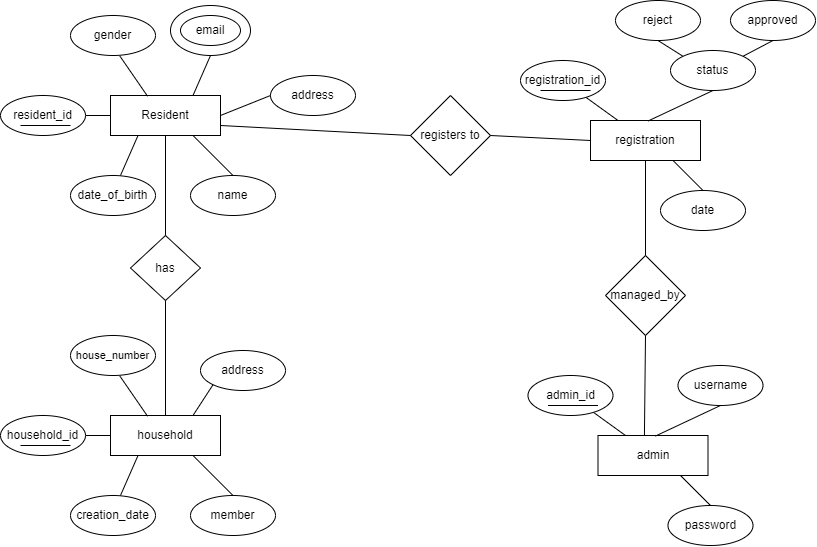

The diagram above was exported from draw.io. Its source (the exported page's mxGraphModel, read from the mxfile embedded in the PNG):
<mxGraphModel dx="863" dy="674" grid="1" gridSize="10" guides="1" tooltips="1" connect="1" arrows="1" fold="1" page="1" pageScale="1" pageWidth="850" pageHeight="1100" math="0" shadow="0">
  <root>
    <mxCell id="0" />
    <mxCell id="1" parent="0" />
    <mxCell id="6" value="Resident" style="rounded=0;whiteSpace=wrap;html=1;" vertex="1" parent="1">
      <mxGeometry x="120" y="160" width="110" height="40" as="geometry" />
    </mxCell>
    <mxCell id="8" value="" style="endArrow=none;html=1;exitX=0;exitY=0.5;exitDx=0;exitDy=0;" edge="1" parent="1" source="6" target="9">
      <mxGeometry width="50" height="50" relative="1" as="geometry">
        <mxPoint x="380" y="390" as="sourcePoint" />
        <mxPoint x="180" y="270" as="targetPoint" />
      </mxGeometry>
    </mxCell>
    <mxCell id="9" value="resident_id" style="ellipse;whiteSpace=wrap;html=1;" vertex="1" parent="1">
      <mxGeometry x="10" y="160" width="85" height="40" as="geometry" />
    </mxCell>
    <mxCell id="11" value="" style="endArrow=none;html=1;exitX=0.75;exitY=1;exitDx=0;exitDy=0;entryX=0.5;entryY=0;entryDx=0;entryDy=0;" edge="1" parent="1" source="6" target="13">
      <mxGeometry width="50" height="50" relative="1" as="geometry">
        <mxPoint x="180" y="260" as="sourcePoint" />
        <mxPoint x="195" y="280" as="targetPoint" />
      </mxGeometry>
    </mxCell>
    <mxCell id="13" value="name" style="ellipse;whiteSpace=wrap;html=1;" vertex="1" parent="1">
      <mxGeometry x="200" y="240" width="85" height="40" as="geometry" />
    </mxCell>
    <mxCell id="15" value="address" style="ellipse;whiteSpace=wrap;html=1;" vertex="1" parent="1">
      <mxGeometry x="280" y="140" width="85" height="40" as="geometry" />
    </mxCell>
    <mxCell id="17" value="" style="endArrow=none;html=1;entryX=0;entryY=0.5;entryDx=0;entryDy=0;exitX=1;exitY=0.5;exitDx=0;exitDy=0;" edge="1" parent="1" source="6" target="15">
      <mxGeometry width="50" height="50" relative="1" as="geometry">
        <mxPoint x="200" y="200" as="sourcePoint" />
        <mxPoint x="250" y="150" as="targetPoint" />
      </mxGeometry>
    </mxCell>
    <mxCell id="18" value="email" style="ellipse;whiteSpace=wrap;html=1;" vertex="1" parent="1">
      <mxGeometry x="180" y="70" width="80" height="50" as="geometry" />
    </mxCell>
    <mxCell id="19" value="" style="endArrow=none;html=1;exitX=0.75;exitY=0;exitDx=0;exitDy=0;entryX=0.5;entryY=1;entryDx=0;entryDy=0;" edge="1" parent="1" source="6" target="18">
      <mxGeometry width="50" height="50" relative="1" as="geometry">
        <mxPoint x="200" y="200" as="sourcePoint" />
        <mxPoint x="250" y="150" as="targetPoint" />
      </mxGeometry>
    </mxCell>
    <mxCell id="21" value="gender" style="ellipse;whiteSpace=wrap;html=1;" vertex="1" parent="1">
      <mxGeometry x="80" y="80" width="85" height="40" as="geometry" />
    </mxCell>
    <mxCell id="22" value="" style="endArrow=none;html=1;entryX=0.581;entryY=1.014;entryDx=0;entryDy=0;entryPerimeter=0;exitX=0.337;exitY=0.019;exitDx=0;exitDy=0;exitPerimeter=0;" edge="1" parent="1" source="6" target="21">
      <mxGeometry width="50" height="50" relative="1" as="geometry">
        <mxPoint x="200" y="200" as="sourcePoint" />
        <mxPoint x="250" y="150" as="targetPoint" />
      </mxGeometry>
    </mxCell>
    <mxCell id="23" value="date_of_birth" style="ellipse;whiteSpace=wrap;html=1;" vertex="1" parent="1">
      <mxGeometry x="80" y="240" width="85" height="40" as="geometry" />
    </mxCell>
    <mxCell id="24" value="" style="endArrow=none;html=1;" edge="1" parent="1">
      <mxGeometry width="50" height="50" relative="1" as="geometry">
        <mxPoint x="30" y="190" as="sourcePoint" />
        <mxPoint x="80" y="190" as="targetPoint" />
      </mxGeometry>
    </mxCell>
    <mxCell id="25" value="" style="endArrow=none;html=1;exitX=0.588;exitY=0;exitDx=0;exitDy=0;exitPerimeter=0;entryX=0.25;entryY=1;entryDx=0;entryDy=0;" edge="1" parent="1" source="23" target="6">
      <mxGeometry width="50" height="50" relative="1" as="geometry">
        <mxPoint x="160" y="210" as="sourcePoint" />
        <mxPoint x="210" y="160" as="targetPoint" />
      </mxGeometry>
    </mxCell>
    <mxCell id="39" value="admin" style="rounded=0;whiteSpace=wrap;html=1;" vertex="1" parent="1">
      <mxGeometry x="607.5" y="500" width="110" height="40" as="geometry" />
    </mxCell>
    <mxCell id="40" value="" style="endArrow=none;html=1;exitX=0.25;exitY=0;exitDx=0;exitDy=0;" edge="1" source="39" target="41" parent="1">
      <mxGeometry width="50" height="50" relative="1" as="geometry">
        <mxPoint x="867.5" y="730" as="sourcePoint" />
        <mxPoint x="667.5" y="610" as="targetPoint" />
      </mxGeometry>
    </mxCell>
    <mxCell id="41" value="admin_id" style="ellipse;whiteSpace=wrap;html=1;" vertex="1" parent="1">
      <mxGeometry x="537.5" y="440" width="85" height="40" as="geometry" />
    </mxCell>
    <mxCell id="42" value="" style="endArrow=none;html=1;exitX=0.75;exitY=1;exitDx=0;exitDy=0;entryX=0.5;entryY=0;entryDx=0;entryDy=0;" edge="1" source="39" target="43" parent="1">
      <mxGeometry width="50" height="50" relative="1" as="geometry">
        <mxPoint x="667.5" y="600" as="sourcePoint" />
        <mxPoint x="682.5" y="620" as="targetPoint" />
      </mxGeometry>
    </mxCell>
    <mxCell id="43" value="password" style="ellipse;whiteSpace=wrap;html=1;" vertex="1" parent="1">
      <mxGeometry x="677.5" y="570" width="85" height="40" as="geometry" />
    </mxCell>
    <mxCell id="50" value="username" style="ellipse;whiteSpace=wrap;html=1;" vertex="1" parent="1">
      <mxGeometry x="687.5" y="430" width="85" height="40" as="geometry" />
    </mxCell>
    <mxCell id="51" value="" style="endArrow=none;html=1;" edge="1" parent="1">
      <mxGeometry width="50" height="50" relative="1" as="geometry">
        <mxPoint x="557.5" y="470" as="sourcePoint" />
        <mxPoint x="607.5" y="470" as="targetPoint" />
      </mxGeometry>
    </mxCell>
    <mxCell id="52" value="" style="endArrow=none;html=1;exitX=0.5;exitY=1;exitDx=0;exitDy=0;entryX=0.522;entryY=0.014;entryDx=0;entryDy=0;entryPerimeter=0;" edge="1" source="50" target="39" parent="1">
      <mxGeometry width="50" height="50" relative="1" as="geometry">
        <mxPoint x="647.5" y="550" as="sourcePoint" />
        <mxPoint x="697.5" y="500" as="targetPoint" />
      </mxGeometry>
    </mxCell>
    <mxCell id="55" value="registration" style="rounded=0;whiteSpace=wrap;html=1;" vertex="1" parent="1">
      <mxGeometry x="600" y="185" width="110" height="40" as="geometry" />
    </mxCell>
    <mxCell id="56" value="" style="endArrow=none;html=1;exitX=0.25;exitY=0;exitDx=0;exitDy=0;" edge="1" source="55" target="57" parent="1">
      <mxGeometry width="50" height="50" relative="1" as="geometry">
        <mxPoint x="860" y="415" as="sourcePoint" />
        <mxPoint x="660" y="295" as="targetPoint" />
      </mxGeometry>
    </mxCell>
    <mxCell id="57" value="registration_id" style="ellipse;whiteSpace=wrap;html=1;" vertex="1" parent="1">
      <mxGeometry x="530" y="125" width="85" height="40" as="geometry" />
    </mxCell>
    <mxCell id="58" value="" style="endArrow=none;html=1;exitX=0.75;exitY=1;exitDx=0;exitDy=0;entryX=0.5;entryY=0;entryDx=0;entryDy=0;" edge="1" source="55" target="59" parent="1">
      <mxGeometry width="50" height="50" relative="1" as="geometry">
        <mxPoint x="660" y="285" as="sourcePoint" />
        <mxPoint x="675" y="305" as="targetPoint" />
      </mxGeometry>
    </mxCell>
    <mxCell id="59" value="date" style="ellipse;whiteSpace=wrap;html=1;" vertex="1" parent="1">
      <mxGeometry x="670" y="255" width="85" height="40" as="geometry" />
    </mxCell>
    <mxCell id="60" value="status" style="ellipse;whiteSpace=wrap;html=1;" vertex="1" parent="1">
      <mxGeometry x="680" y="115" width="85" height="40" as="geometry" />
    </mxCell>
    <mxCell id="61" value="" style="endArrow=none;html=1;" edge="1" parent="1">
      <mxGeometry width="50" height="50" relative="1" as="geometry">
        <mxPoint x="550" y="155" as="sourcePoint" />
        <mxPoint x="600" y="155" as="targetPoint" />
      </mxGeometry>
    </mxCell>
    <mxCell id="62" value="" style="endArrow=none;html=1;exitX=0.5;exitY=1;exitDx=0;exitDy=0;entryX=0.522;entryY=0.014;entryDx=0;entryDy=0;entryPerimeter=0;" edge="1" source="60" target="55" parent="1">
      <mxGeometry width="50" height="50" relative="1" as="geometry">
        <mxPoint x="640" y="235" as="sourcePoint" />
        <mxPoint x="690" y="185" as="targetPoint" />
      </mxGeometry>
    </mxCell>
    <mxCell id="63" value="reject" style="ellipse;whiteSpace=wrap;html=1;" vertex="1" parent="1">
      <mxGeometry x="625" y="65" width="85" height="40" as="geometry" />
    </mxCell>
    <mxCell id="64" value="approved" style="ellipse;whiteSpace=wrap;html=1;" vertex="1" parent="1">
      <mxGeometry x="740" y="65" width="85" height="40" as="geometry" />
    </mxCell>
    <mxCell id="65" value="" style="endArrow=none;html=1;exitX=0.5;exitY=1;exitDx=0;exitDy=0;entryX=0;entryY=0;entryDx=0;entryDy=0;" edge="1" parent="1" source="63" target="60">
      <mxGeometry width="50" height="50" relative="1" as="geometry">
        <mxPoint x="660" y="125" as="sourcePoint" />
        <mxPoint x="710" y="75" as="targetPoint" />
      </mxGeometry>
    </mxCell>
    <mxCell id="66" value="" style="endArrow=none;html=1;exitX=1;exitY=0;exitDx=0;exitDy=0;entryX=0.5;entryY=1;entryDx=0;entryDy=0;" edge="1" parent="1" source="60" target="64">
      <mxGeometry width="50" height="50" relative="1" as="geometry">
        <mxPoint x="700" y="115" as="sourcePoint" />
        <mxPoint x="750" y="65" as="targetPoint" />
      </mxGeometry>
    </mxCell>
    <mxCell id="67" value="" style="ellipse;html=1;textShadow=0;fontColor=default;fillColor=none;" vertex="1" parent="1">
      <mxGeometry x="190" y="80" width="60" height="30" as="geometry" />
    </mxCell>
    <mxCell id="73" value="registers to" style="rhombus;whiteSpace=wrap;html=1;" vertex="1" parent="1">
      <mxGeometry x="420" y="160" width="80" height="80" as="geometry" />
    </mxCell>
    <mxCell id="74" value="" style="endArrow=none;html=1;exitX=1;exitY=0.75;exitDx=0;exitDy=0;entryX=0;entryY=0.5;entryDx=0;entryDy=0;" edge="1" parent="1" source="6" target="73">
      <mxGeometry width="50" height="50" relative="1" as="geometry">
        <mxPoint x="440" y="270" as="sourcePoint" />
        <mxPoint x="490" y="220" as="targetPoint" />
      </mxGeometry>
    </mxCell>
    <mxCell id="75" value="" style="endArrow=none;html=1;exitX=1;exitY=0.5;exitDx=0;exitDy=0;entryX=0;entryY=0.5;entryDx=0;entryDy=0;" edge="1" parent="1" source="73" target="55">
      <mxGeometry width="50" height="50" relative="1" as="geometry">
        <mxPoint x="520" y="270" as="sourcePoint" />
        <mxPoint x="570" y="220" as="targetPoint" />
      </mxGeometry>
    </mxCell>
    <mxCell id="76" value="managed_by" style="rhombus;whiteSpace=wrap;html=1;" vertex="1" parent="1">
      <mxGeometry x="615" y="320" width="80" height="80" as="geometry" />
    </mxCell>
    <mxCell id="77" value="" style="endArrow=none;html=1;entryX=0.5;entryY=1;entryDx=0;entryDy=0;exitX=0.5;exitY=0;exitDx=0;exitDy=0;" edge="1" parent="1" source="76" target="55">
      <mxGeometry width="50" height="50" relative="1" as="geometry">
        <mxPoint x="510" y="410" as="sourcePoint" />
        <mxPoint x="560" y="360" as="targetPoint" />
      </mxGeometry>
    </mxCell>
    <mxCell id="78" value="" style="endArrow=none;html=1;exitX=0.422;exitY=0.01;exitDx=0;exitDy=0;exitPerimeter=0;entryX=0.5;entryY=1;entryDx=0;entryDy=0;" edge="1" parent="1" source="39" target="76">
      <mxGeometry width="50" height="50" relative="1" as="geometry">
        <mxPoint x="510" y="410" as="sourcePoint" />
        <mxPoint x="560" y="360" as="targetPoint" />
      </mxGeometry>
    </mxCell>
    <mxCell id="79" value="household" style="rounded=0;whiteSpace=wrap;html=1;" vertex="1" parent="1">
      <mxGeometry x="120" y="480" width="110" height="40" as="geometry" />
    </mxCell>
    <mxCell id="80" value="" style="endArrow=none;html=1;exitX=0;exitY=0.5;exitDx=0;exitDy=0;" edge="1" source="79" target="81" parent="1">
      <mxGeometry width="50" height="50" relative="1" as="geometry">
        <mxPoint x="380" y="710" as="sourcePoint" />
        <mxPoint x="180" y="590" as="targetPoint" />
      </mxGeometry>
    </mxCell>
    <mxCell id="81" value="household_id" style="ellipse;whiteSpace=wrap;html=1;" vertex="1" parent="1">
      <mxGeometry x="10" y="480" width="85" height="40" as="geometry" />
    </mxCell>
    <mxCell id="82" value="" style="endArrow=none;html=1;exitX=0.75;exitY=1;exitDx=0;exitDy=0;entryX=0.5;entryY=0;entryDx=0;entryDy=0;" edge="1" source="79" target="83" parent="1">
      <mxGeometry width="50" height="50" relative="1" as="geometry">
        <mxPoint x="180" y="580" as="sourcePoint" />
        <mxPoint x="195" y="600" as="targetPoint" />
      </mxGeometry>
    </mxCell>
    <mxCell id="83" value="member" style="ellipse;whiteSpace=wrap;html=1;" vertex="1" parent="1">
      <mxGeometry x="200" y="560" width="85" height="40" as="geometry" />
    </mxCell>
    <mxCell id="84" value="address" style="ellipse;whiteSpace=wrap;html=1;" vertex="1" parent="1">
      <mxGeometry x="210" y="415" width="85" height="40" as="geometry" />
    </mxCell>
    <mxCell id="85" value="" style="endArrow=none;html=1;entryX=0;entryY=1;entryDx=0;entryDy=0;exitX=0.75;exitY=0;exitDx=0;exitDy=0;" edge="1" source="79" target="84" parent="1">
      <mxGeometry width="50" height="50" relative="1" as="geometry">
        <mxPoint x="200" y="520" as="sourcePoint" />
        <mxPoint x="250" y="470" as="targetPoint" />
      </mxGeometry>
    </mxCell>
    <mxCell id="88" value="&lt;font style=&quot;font-size: 11px;&quot;&gt;house_number&lt;/font&gt;" style="ellipse;whiteSpace=wrap;html=1;" vertex="1" parent="1">
      <mxGeometry x="80" y="400" width="85" height="40" as="geometry" />
    </mxCell>
    <mxCell id="89" value="" style="endArrow=none;html=1;entryX=0.581;entryY=1.014;entryDx=0;entryDy=0;entryPerimeter=0;exitX=0.337;exitY=0.019;exitDx=0;exitDy=0;exitPerimeter=0;" edge="1" source="79" target="88" parent="1">
      <mxGeometry width="50" height="50" relative="1" as="geometry">
        <mxPoint x="200" y="520" as="sourcePoint" />
        <mxPoint x="250" y="470" as="targetPoint" />
      </mxGeometry>
    </mxCell>
    <mxCell id="90" value="creation_date" style="ellipse;whiteSpace=wrap;html=1;" vertex="1" parent="1">
      <mxGeometry x="80" y="560" width="85" height="40" as="geometry" />
    </mxCell>
    <mxCell id="91" value="" style="endArrow=none;html=1;" edge="1" parent="1">
      <mxGeometry width="50" height="50" relative="1" as="geometry">
        <mxPoint x="30" y="510" as="sourcePoint" />
        <mxPoint x="80" y="510" as="targetPoint" />
      </mxGeometry>
    </mxCell>
    <mxCell id="92" value="" style="endArrow=none;html=1;exitX=0.588;exitY=0;exitDx=0;exitDy=0;exitPerimeter=0;entryX=0.25;entryY=1;entryDx=0;entryDy=0;" edge="1" source="90" target="79" parent="1">
      <mxGeometry width="50" height="50" relative="1" as="geometry">
        <mxPoint x="160" y="530" as="sourcePoint" />
        <mxPoint x="210" y="480" as="targetPoint" />
      </mxGeometry>
    </mxCell>
    <mxCell id="94" value="has" style="rhombus;whiteSpace=wrap;html=1;" vertex="1" parent="1">
      <mxGeometry x="140" y="300" width="70" height="65" as="geometry" />
    </mxCell>
    <mxCell id="95" value="" style="endArrow=none;html=1;exitX=0.5;exitY=0;exitDx=0;exitDy=0;entryX=0.5;entryY=1;entryDx=0;entryDy=0;" edge="1" parent="1" source="79" target="94">
      <mxGeometry width="50" height="50" relative="1" as="geometry">
        <mxPoint x="160" y="380" as="sourcePoint" />
        <mxPoint x="210" y="330" as="targetPoint" />
      </mxGeometry>
    </mxCell>
    <mxCell id="96" value="" style="endArrow=none;html=1;exitX=0.5;exitY=0;exitDx=0;exitDy=0;entryX=0.5;entryY=1;entryDx=0;entryDy=0;" edge="1" parent="1" source="94" target="6">
      <mxGeometry width="50" height="50" relative="1" as="geometry">
        <mxPoint x="160" y="380" as="sourcePoint" />
        <mxPoint x="210" y="330" as="targetPoint" />
      </mxGeometry>
    </mxCell>
  </root>
</mxGraphModel>